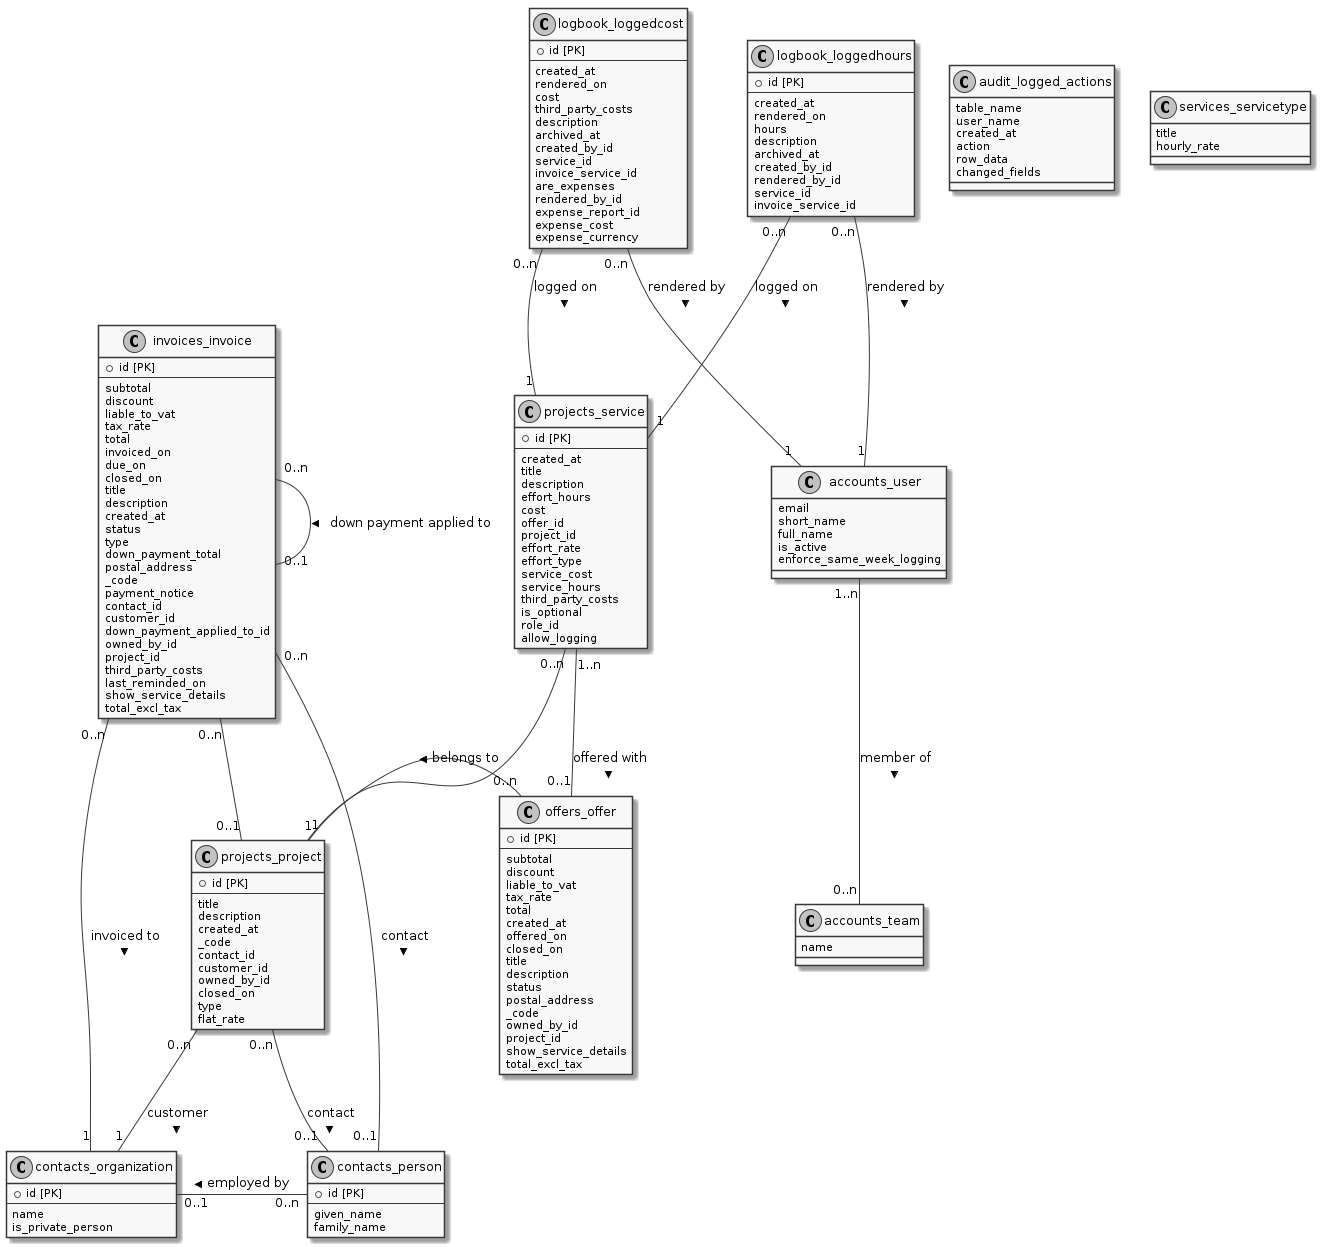

The diagram above was rendered by PlantUML. Its source (embedded in the PNG):
@startuml

skinparam monochrome true
skinparam classStereotypeFontSize 10

class "accounts_team" {
  name
}

class "accounts_user" {
  email
  short_name
  full_name
  is_active
  enforce_same_week_logging
}

class "audit_logged_actions" {
  table_name
  user_name
  created_at
  action
  row_data
  changed_fields
}

class "contacts_organization" {
  + id [PK]
  --
  name
  is_private_person
}

class "contacts_person" {
  + id [PK]
  --
  given_name
  family_name
}

class "invoices_invoice" {
  + id [PK]
  --
  subtotal
  discount
  liable_to_vat
  tax_rate
  total
  invoiced_on
  due_on
  closed_on
  title
  description
  created_at
  status
  type
  down_payment_total
  postal_address
  _code
  payment_notice
  contact_id
  customer_id
  down_payment_applied_to_id
  owned_by_id
  project_id
  third_party_costs
  last_reminded_on
  show_service_details
  total_excl_tax
}

class "logbook_loggedcost" {
  + id [PK]
  --
  created_at
  rendered_on
  cost
  third_party_costs
  description
  archived_at
  created_by_id
  service_id
  invoice_service_id
  are_expenses
  rendered_by_id
  expense_report_id
  expense_cost
  expense_currency
}

class "logbook_loggedhours" {
  + id [PK]
  --
  created_at
  rendered_on
  hours
  description
  archived_at
  created_by_id
  rendered_by_id
  service_id
  invoice_service_id
}

class "offers_offer" {
  + id [PK]
  --
  subtotal
  discount
  liable_to_vat
  tax_rate
  total
  created_at
  offered_on
  closed_on
  title
  description
  status
  postal_address
  _code
  owned_by_id
  project_id
  show_service_details
  total_excl_tax
}

class "projects_project" {
  + id [PK]
  --
  title
  description
  created_at
  _code
  contact_id
  customer_id
  owned_by_id
  closed_on
  type
  flat_rate
}

class "projects_service" {
  + id [PK]
  --
  created_at
  title
  description
  effort_hours
  cost
  offer_id
  project_id
  effort_rate
  effort_type
  service_cost
  service_hours
  third_party_costs
  is_optional
  role_id
  allow_logging
}

class "services_servicetype" {
  title
  hourly_rate
}

 accounts_user "1..n" -down- "0..n" accounts_team : member of >

 contacts_person "0..n" -left- "0..1" contacts_organization : employed by >

 invoices_invoice "0..n" -- "0..1" contacts_person : contact >

 invoices_invoice "0..n" -- "1" contacts_organization : invoiced to >

 invoices_invoice "0..n" -- "0..1" invoices_invoice : down payment applied to >

 invoices_invoice "0..n" -- "0..1" projects_project

 logbook_loggedcost "0..n" -- "1" accounts_user : rendered by >

 logbook_loggedcost "0..n" -- "1" projects_service : logged on >

 logbook_loggedhours "0..n" -- "1" accounts_user : rendered by >

 logbook_loggedhours "0..n" -- "1" projects_service : logged on >

 offers_offer "0..n" -left- "1" projects_project : belongs to >

 projects_project "0..n" -- "0..1" contacts_person : contact >

 projects_project "0..n" -- "1" contacts_organization : customer >

 projects_service "1..n" -- "0..1" offers_offer : offered with >

 projects_service "0..n" -- "1" projects_project

@enduml